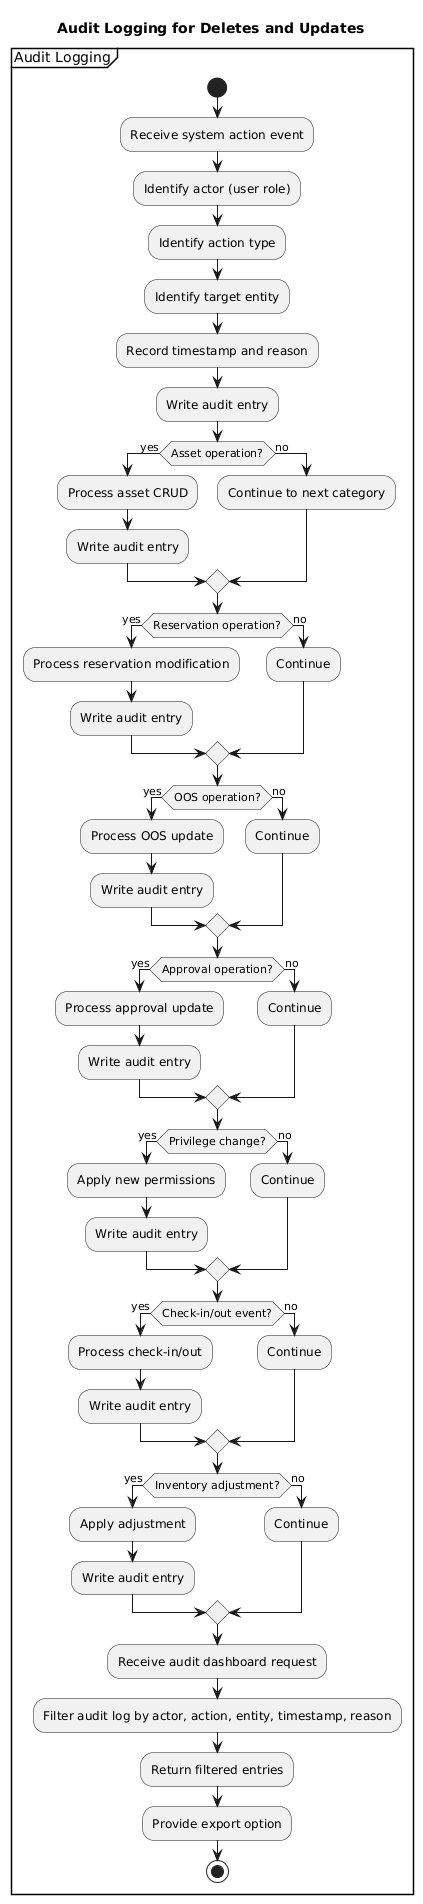

The diagram above was rendered by PlantUML. Its source (embedded in the PNG):
@startuml
title Audit Logging for Deletes and Updates

partition "Audit Logging" {

    start

    :Receive system action event;
    :Identify actor (user role);
    :Identify action type;
    :Identify target entity;
    :Record timestamp and reason;

    ' Universal audit entry
    :Write audit entry;

    if (Asset operation?) then (yes)
        :Process asset CRUD;
        :Write audit entry;
    else (no)
        :Continue to next category;
    endif

    if (Reservation operation?) then (yes)
        :Process reservation modification;
        :Write audit entry;
    else (no)
        :Continue;
    endif

    if (OOS operation?) then (yes)
        :Process OOS update;
        :Write audit entry;
    else (no)
        :Continue;
    endif

    if (Approval operation?) then (yes)
        :Process approval update;
        :Write audit entry;
    else (no)
        :Continue;
    endif

    if (Privilege change?) then (yes)
        :Apply new permissions;
        :Write audit entry;
    else (no)
        :Continue;
    endif

    if (Check-in/out event?) then (yes)
        :Process check-in/out;
        :Write audit entry;
    else (no)
        :Continue;
    endif

    if (Inventory adjustment?) then (yes)
        :Apply adjustment;
        :Write audit entry;
    else (no)
        :Continue;
    endif

    :Receive audit dashboard request;
    :Filter audit log by actor, action, entity, timestamp, reason;
    :Return filtered entries;
    :Provide export option;

    stop
}
@enduml